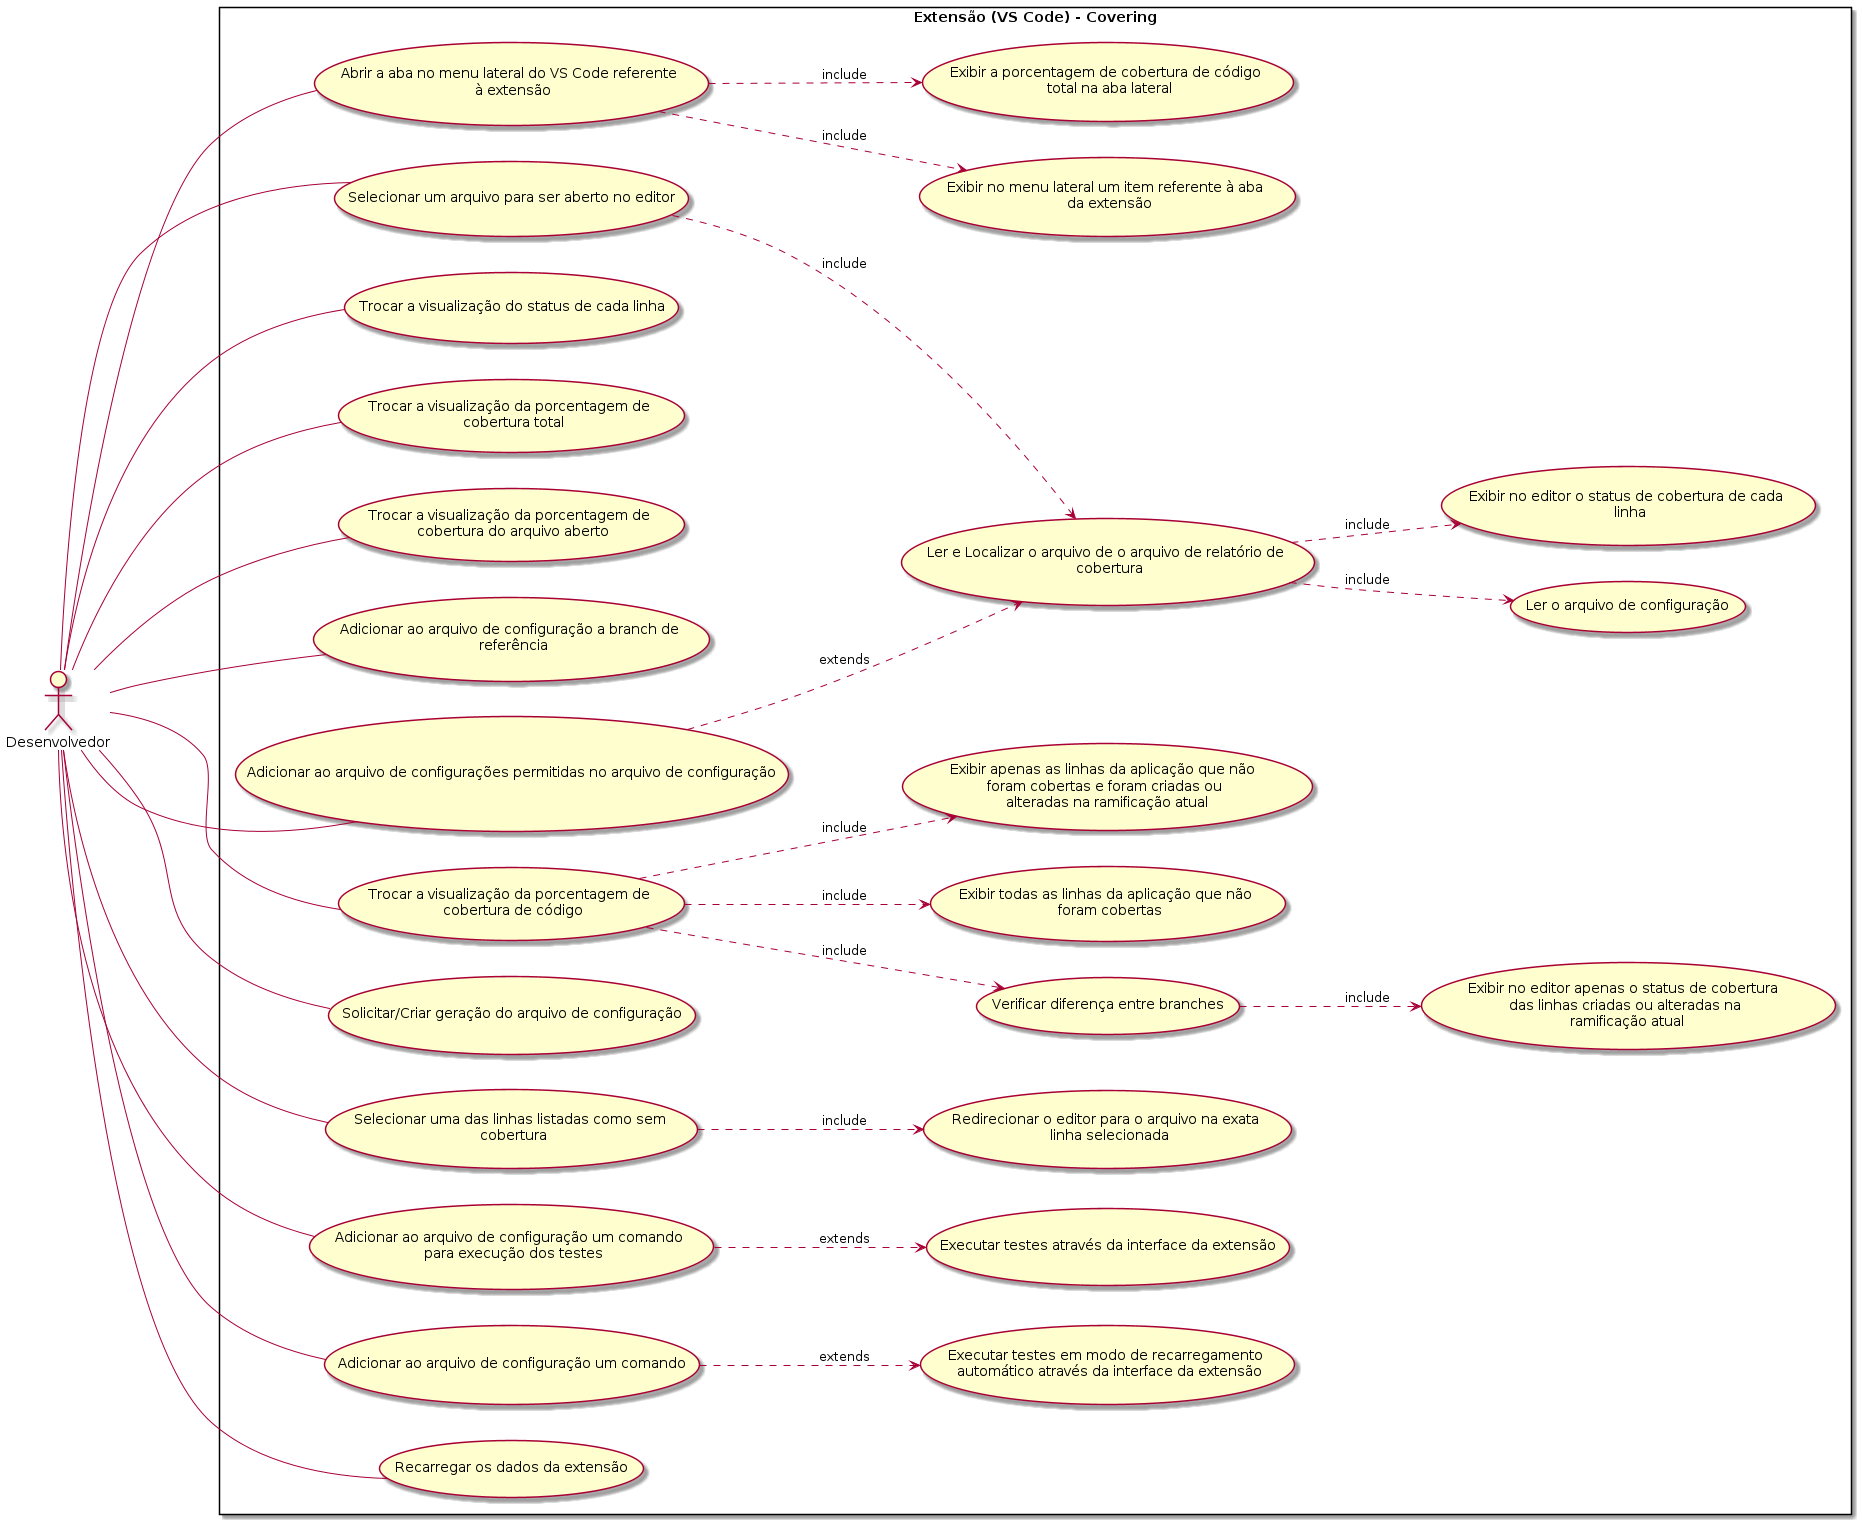

The diagram above was rendered by PlantUML. Its source (embedded in the PNG):
@startuml

left to right direction
skinparam packageStyle rectangle

"Desenvolvedor" as Dev
' "Visual Studio Code" as VSCode

package "Extensão (VS Code) - Covering" {
  ' "Inicializa a extensão" as (UC00)
  ' "Ler o arquivo de o arquivo de relatório de \n cobertura" as (UC01)
  ' "Localizar o arquivo de relatório de cobertura" as (UC02)
  ' "Localizar de forma recursiva o arquivo de \n relatório de cobertura" as (UC02.1)
  ' "Localizar o relatório de cobertura utilizando \n o caminho do arquivo de configuração" as (UC02.2)
  "Ler e Localizar o arquivo de o arquivo de relatório de \n cobertura" as (UC01)
  "Selecionar um arquivo para ser aberto no editor" as (UC03)
  "Exibir no editor o status de cobertura de cada \n linha" as (UC04)
  "Abrir a aba no menu lateral do VS Code referente \n à extensão" as (UC05)
  "Exibir no menu lateral um item referente à aba \n da extensão" as (UC06)
  "Exibir a porcentagem de cobertura de código \n total na aba lateral" as (UC07)
  ' "Ativar a visualização do status de cada linha" as (UC08)
  ' "Desativar a visualização do status de cada linha" as (UC09)
  "Trocar a visualização do status de cada linha" as (UC08)
  ' "Trocar a visualização da porcentagem de \n cobertura total para a porcentagem de \n cobertura do arquivo aberto" as (UC10)
  "Trocar a visualização da porcentagem de \n cobertura total" as (UC10)
  ' "Trocar a visualização da porcentagem de \n cobertura do arquivo aberto para a porcentagem \n de cobertura  total" as (UC11)
  "Trocar a visualização da porcentagem de \n cobertura do arquivo aberto" as (UC11)
  "Adicionar ao arquivo de configuração a branch de \n referência" as (UC12)
  "Ler o arquivo de configuração" as (UC13)
  ' "Ativar a visualização da porcentagem de \n cobertura de código para as linhas criadas e \n alteradas na branch atual" as (UC14)
  ' "Desativar a visualização da porcentagem de \n cobertura de código para as linhas criadas \n e alteradas na branch atual" as (UC15)
  "Trocar a visualização da porcentagem de \n cobertura de código" as (UC15)
  "Verificar diferença entre branches" as (UC16)
  "Exibir no editor apenas o status de cobertura \n das linhas criadas ou alteradas na \n ramificação atual" as (UC17)
  "Solicitar/Criar geração do arquivo de configuração" as (UC18)
  ' "Criar na raiz do projeto o arquivo de configuração" as (UC19)
  ' "Adicionar ao arquivo de configuração um valor \n mínimo de cobertura" as (UC20)
  ' "Adicionar ao arquivo de configuração o caminho \n para o arquivo de relatório de cobertura" as (UC21)
  "Adicionar ao arquivo de configurações permitidas no arquivo de configuração" as (UC21)
  "Exibir todas as linhas da aplicação que não \n foram cobertas" as (UC22)
  "Exibir apenas as linhas da aplicação que não \n foram cobertas e foram criadas ou \n alteradas na ramificação atual" as (UC23)
  "Selecionar uma das linhas listadas como sem \n cobertura" as (UC24)
  "Redirecionar o editor para o arquivo na exata \n linha selecionada" as (UC25)
  "Adicionar ao arquivo de configuração um comando \n para execução dos testes" as (UC26)
  "Executar testes através da interface da extensão" as (UC27)
  ' "Adicionar ao arquivo de configuração um comando \n para execução dos testes em modo de \n recarregamento automático após edição de algum arquivo" as (UC28)
  "Adicionar ao arquivo de configuração um comando" as (UC28)
  "Executar testes em modo de recarregamento \n automático através da interface da extensão" as (UC29)
  "Recarregar os dados da extensão" as (UC30)
}

' VSCode --- (UC00)
' (UC00) ..> (UC01) : include

(UC01) ..> (UC13) : include

Dev --- (UC03)
(UC03) ..> (UC01) : include
(UC01) ..> (UC04) : include
' (UC01) ..> (UC02) : include

' (UC02) ..> (UC02.1) : extends
' (UC02) ..> (UC02.2) : extends

Dev --- (UC05)
(UC05) ..> (UC06) : include
(UC05) ..> (UC07) : include

Dev --- (UC08)
' Dev --- (UC09)

Dev --- (UC10)
Dev --- (UC11)

Dev --- (UC12)
' Dev --- (UC20)
Dev --- (UC21)
Dev --- (UC26)
Dev --- (UC28)

(UC21) ..> (UC01) : extends

' Dev --- (UC14)
Dev --- (UC15)

(UC15) ..> (UC16) : include
(UC16) ..> (UC17) : include
(UC15) ..> (UC23) : include

Dev --- (UC18)
' Dev --- (UC19)

(UC15) ..> (UC22) : include

Dev --- (UC24)
(UC24) ..> (UC25) : include

(UC26) ..> (UC27) : extends
(UC28) ..> (UC29) : extends

Dev --- (UC30)
' (UC30) --|> (UC00)
' (UC01) .> (UC02) : include
' (UC03) .> (UC01) : extends

@enduml